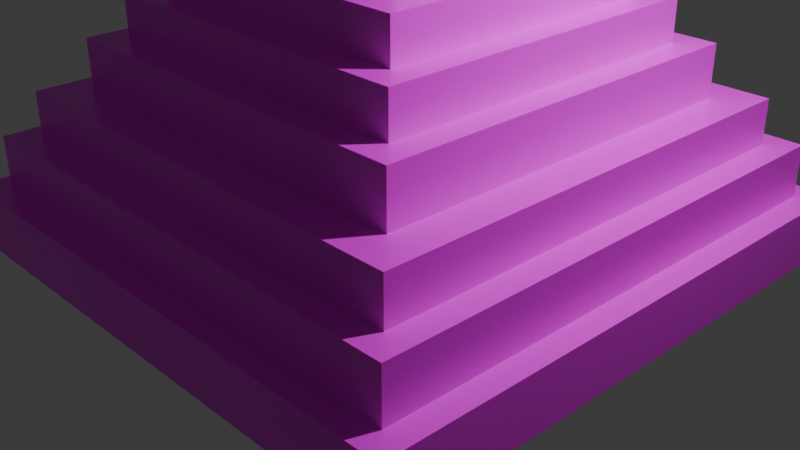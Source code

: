 # Source: Pyramid2.blend  (saved by Blender 5.1.30; exported with 4.5.12 LTS)
import bpy
from mathutils import Matrix  # noqa: F401  (used for matrix-valued properties, if any)

bpy.ops.wm.read_factory_settings(use_empty=True)
scene = bpy.context.scene
scene.name = 'Scene'

# ---- collections
col_collection = bpy.data.collections.new('Collection'); scene.collection.children.link(col_collection)

# ---- images (referenced by path relative to the original .blend; pixels are not part of the script)
import os
ASSET_DIR = os.environ.get("B2B_ASSET_DIR", "")  # directory of the original .blend (textures are referenced by path, not embedded)
HERE = os.path.dirname(os.path.abspath(__file__))  # packed textures are extracted next to this script under _unpacked/

def load_image(name, relpath, width, height, colorspace="sRGB"):
    """Load a texture the original file referenced (path relative to the .blend, or extracted next to this script)."""
    p = next((c for c in (os.path.join(HERE, relpath), os.path.join(ASSET_DIR, relpath)) if relpath and os.path.exists(c)), "")
    if p:
        img = bpy.data.images.load(p, check_existing=True)
        img.name = name
    else:  # same state as the original file: an image datablock whose file is absent (Cycles renders it pink)
        img = bpy.data.images.new(name, width, height)
        img.source = "FILE"
        img.filepath = "//" + (relpath or name)
    img.colorspace_settings.name = colorspace
    return img
img_pyramid = load_image('Pyramid', 'missing.png', 1024, 1024, 'sRGB')

# ---- materials (node trees are filled in below, after node groups)
mat_mat_riau = bpy.data.materials.new('Matériau')

# ---- material node trees
mat_mat_riau.use_nodes = True; mat_mat_riau.node_tree.nodes.clear()
_N = mat_mat_riau.node_tree.nodes; _L = mat_mat_riau.node_tree.links
n0 = _N.new('ShaderNodeBsdfPrincipled'); n0.name = 'BSDF guidée'; n0.location = (-200, 100)
n0.inputs[2].default_value = 0.3045
n1 = _N.new('ShaderNodeOutputMaterial'); n1.name = 'Sortie matériau'; n1.location = (200, 100)
n2 = _N.new('ShaderNodeTexImage'); n2.name = 'Texture image'; n2.location = (-555, 80)
n2.image = img_pyramid
_L.new(n0.outputs[0], n1.inputs[0])
_L.new(n2.outputs[0], n0.inputs[0])
n1.is_active_output = True

# ---- world
world_world = bpy.data.worlds.new('World'); scene.world = world_world
world_world.use_nodes = True; world_world.node_tree.nodes.clear()
_N = world_world.node_tree.nodes; _L = world_world.node_tree.links
n0 = _N.new('ShaderNodeOutputWorld'); n0.name = 'World Output'; n0.location = (200, 100)
n1 = _N.new('ShaderNodeBackground'); n1.name = 'Background'; n1.location = (-200, 100)
n1.inputs[0].default_value = (0.05088, 0.05088, 0.05088, 1.0)
_L.new(n1.outputs[0], n0.inputs[0])
n0.is_active_output = True
world_world.color = (0.05088, 0.05088, 0.05088)
world_world.sun_shadow_jitter_overblur = 0.0

# ---- cameras
cam_camera = bpy.data.cameras.new('Camera')
cam_camera.clip_end = 100.0
cam_camera.ortho_scale = 7.314

# ---- lights
light_light = bpy.data.lights.new('Light', 'POINT')
light_light.energy = 1000.0
light_light.shadow_soft_size = 0.1

# ---- meshes
me_cube_001 = bpy.data.meshes.new('Cube.001')
me_cube_001.from_pydata([(-3.032, -3.032, -0.3066), (-0.1061, -0.08759, 3.969), (-2.768, -2.768, 0.3066), (-0.1061, -0.08759, 4.291), (-3.032, 3.032, -0.3066), (-0.1061, 0.04687, 3.969), (-2.768, 2.768, 0.3066), (-0.1061, 0.04687, 4.291), (3.032, -3.032, -0.3066), (0.02969, -0.08487, 3.969), (2.768, -2.768, 0.3066), (0.02969, -0.08487, 4.291), (3.032, 3.032, -0.3066), (0.02969, 0.04415, 3.969), (2.768, 2.768, 0.3066), (0.02969, 0.04415, 4.291), (-3.032, -3.032, 0.3066), (-3.032, 3.032, 0.3066), (3.032, 3.032, 0.3066), (3.032, -3.032, 0.3066), (-2.491, -2.491, 0.8512), (-2.491, 2.491, 0.8512), (2.491, 2.491, 0.8512), (2.491, -2.491, 0.8512), (-2.768, -2.768, 0.8512), (-2.768, 2.768, 0.8512), (2.768, 2.768, 0.8512), (2.768, -2.768, 0.8512), (-2.091, -2.091, 1.325), (-2.091, 2.091, 1.325), (2.091, 2.091, 1.325), (2.091, -2.091, 1.325), (-2.491, -2.491, 1.325), (-2.491, 2.491, 1.325), (2.491, 2.491, 1.325), (2.491, -2.491, 1.325), (-1.804, -1.804, 1.865), (-1.804, 1.804, 1.865), (1.804, 1.804, 1.865), (1.804, -1.804, 1.865), (-2.091, -2.091, 1.865), (-2.091, 2.091, 1.865), (2.091, 2.091, 1.865), (2.091, -2.091, 1.865), (-1.523, -1.523, 2.299), (-1.523, 1.523, 2.299), (1.523, 1.523, 2.299), (1.523, -1.523, 2.299), (-1.804, -1.804, 2.299), (-1.804, 1.804, 2.299), (1.804, 1.804, 2.299), (1.804, -1.804, 2.299), (-1.081, -1.081, 2.724), (-1.081, 1.081, 2.724), (1.081, 1.081, 2.724), (1.081, -1.081, 2.724), (-1.523, -1.523, 2.724), (-1.523, 1.523, 2.724), (1.523, 1.523, 2.724), (1.523, -1.523, 2.724), (-0.7846, -0.7846, 3.24), (-0.7846, 0.7846, 3.24), (0.7846, 0.7846, 3.24), (0.7846, -0.7846, 3.24), (-1.081, -1.081, 3.24), (-1.081, 1.081, 3.24), (1.081, 1.081, 3.24), (1.081, -1.081, 3.24), (-0.5214, -0.5214, 3.639), (-0.5214, 0.5214, 3.639), (0.5214, 0.5214, 3.639), (0.5214, -0.5214, 3.639), (-0.7846, -0.7846, 3.639), (-0.7846, 0.7846, 3.639), (0.7846, 0.7846, 3.639), (0.7846, -0.7846, 3.639), (-0.4323, -0.4323, 3.969), (-0.4323, 0.4323, 3.969), (0.4323, 0.4323, 3.969), (0.4323, -0.4323, 3.969), (-0.5214, -0.5214, 3.969), (-0.5214, 0.5214, 3.969), (0.5214, 0.5214, 3.969), (0.5214, -0.5214, 3.969), (-0.4323, -0.4323, 4.296), (-0.4323, 0.4323, 4.296), (0.4323, 0.4323, 4.296), (0.4323, -0.4323, 4.296), (-0.5342, -0.5342, 4.296), (-0.5342, 0.5342, 4.296), (0.5342, 0.5342, 4.296), (0.5342, -0.5342, 4.296), (-0.5342, -0.5342, 4.388), (-0.5342, 0.5342, 4.388), (0.5342, 0.5342, 4.388), (0.5342, -0.5342, 4.388), (-0.4631, -0.4631, 4.388), (-0.4631, 0.4631, 4.388), (0.4631, 0.4631, 4.388), (0.4631, -0.4631, 4.388), (-0.4631, -0.4631, 4.483), (-0.4631, 0.4631, 4.483), (0.4631, 0.4631, 4.483), (0.4631, -0.4631, 4.483), (-0.5292, -0.5292, 4.483), (-0.5292, 0.5292, 4.483), (0.5292, 0.5292, 4.483), (0.5292, -0.5292, 4.483), (-0.5292, -0.5292, 4.569), (-0.5292, 0.5292, 4.569), (0.5292, 0.5292, 4.569), (0.5292, -0.5292, 4.569), (-0.09918, -0.4323, 3.969), (0.03665, -0.4323, 3.969), (-0.09918, -0.4323, 4.291), (0.03665, -0.4323, 4.291), (-0.09836, 0.4323, 3.969), (0.03746, 0.4323, 3.969), (-0.09836, 0.4323, 4.291), (0.03746, 0.4323, 4.291), (0.4323, -0.08487, 3.969), (0.4323, 0.04415, 3.969), (0.4323, -0.08487, 4.291), (0.4323, 0.04415, 4.291), (-0.4323, -0.08759, 3.969), (-0.4323, 0.04687, 3.969), (-0.4323, -0.08759, 4.291), (-0.4323, 0.04687, 4.291), (-0.2725, -0.2725, 4.737), (0.2725, -0.2725, 4.737), (0.2725, 0.2725, 4.737), (-0.2725, 0.2725, 4.737), (-0.02898, -0.02898, 4.887), (0.02898, -0.02898, 4.887), (0.02898, 0.02898, 4.887), (-0.02898, 0.02898, 4.887), (-0.02898, -0.02898, 5.429), (0.02898, -0.02898, 5.429), (0.02898, 0.02898, 5.429), (-0.02898, 0.02898, 5.429), (-0.02898, -0.02898, 5.724), (0.02898, -0.02898, 5.724), (0.02898, 0.02898, 5.724), (-0.02898, 0.02898, 5.724), (-0.5046, -0.02898, 5.576), (-0.3568, -0.02898, 5.429), (-0.3568, 0.02898, 5.429), (-0.5046, 0.02898, 5.576), (-0.3568, -0.02898, 5.724), (-0.5046, -0.02898, 5.576), (-0.5046, 0.02898, 5.576), (-0.3568, 0.02898, 5.724), (-0.02898, -0.02898, 5.796), (0.02898, -0.02898, 5.796), (0.02898, 0.02898, 5.796), (-0.02898, 0.02898, 5.796)], [], [(0, 16, 17, 4), (4, 17, 18, 12), (12, 18, 19, 8), (8, 19, 16, 0), (4, 12, 8, 0), (10, 14, 26, 27), (2, 6, 17, 16), (6, 14, 18, 17), (14, 10, 19, 18), (10, 2, 16, 19), (23, 22, 34, 35), (6, 2, 24, 25), (2, 10, 27, 24), (14, 6, 25, 26), (20, 21, 25, 24), (21, 22, 26, 25), (22, 23, 27, 26), (23, 20, 24, 27), (31, 30, 42, 43), (21, 20, 32, 33), (20, 23, 35, 32), (22, 21, 33, 34), (28, 29, 33, 32), (29, 30, 34, 33), (30, 31, 35, 34), (31, 28, 32, 35), (37, 36, 48, 49), (29, 28, 40, 41), (28, 31, 43, 40), (30, 29, 41, 42), (36, 37, 41, 40), (37, 38, 42, 41), (38, 39, 43, 42), (39, 36, 40, 43), (44, 47, 59, 56), (36, 39, 51, 48), (38, 37, 49, 50), (39, 38, 50, 51), (44, 45, 49, 48), (45, 46, 50, 49), (46, 47, 51, 50), (47, 44, 48, 51), (55, 54, 66, 67), (46, 45, 57, 58), (47, 46, 58, 59), (45, 44, 56, 57), (52, 53, 57, 56), (53, 54, 58, 57), (54, 55, 59, 58), (55, 52, 56, 59), (63, 62, 74, 75), (53, 52, 64, 65), (52, 55, 67, 64), (54, 53, 65, 66), (60, 61, 65, 64), (61, 62, 66, 65), (62, 63, 67, 66), (63, 60, 64, 67), (71, 70, 82, 83), (61, 60, 72, 73), (60, 63, 75, 72), (62, 61, 73, 74), (68, 69, 73, 72), (69, 70, 74, 73), (70, 71, 75, 74), (71, 68, 72, 75), (112, 76, 79, 87, 84, 114, 115, 113), (114, 84, 76, 112), (69, 68, 80, 81), (68, 71, 83, 80), (70, 69, 81, 82), (76, 77, 81, 80), (77, 78, 82, 81), (78, 79, 83, 82), (79, 76, 80, 83), (86, 85, 89, 90), (116, 77, 85, 118), (85, 86, 78, 77, 116, 117, 119, 118), (120, 79, 78, 86, 87, 122, 123, 121), (122, 87, 79, 120), (124, 76, 84, 126), (84, 85, 77, 76, 124, 125, 127, 126), (91, 90, 94, 95), (87, 86, 90, 91), (85, 84, 88, 89), (84, 87, 91, 88), (92, 95, 99, 96), (89, 88, 92, 93), (88, 91, 95, 92), (90, 89, 93, 94), (98, 97, 101, 102), (94, 93, 97, 98), (95, 94, 98, 99), (93, 92, 96, 97), (103, 102, 106, 107), (99, 98, 102, 103), (97, 96, 100, 101), (96, 99, 103, 100), (104, 107, 111, 108), (101, 100, 104, 105), (100, 103, 107, 104), (102, 101, 105, 106), (108, 111, 129, 128), (106, 105, 109, 110), (107, 106, 110, 111), (105, 104, 108, 109), (5, 7, 127, 125), (15, 7, 118, 119), (120, 9, 11, 122), (11, 9, 113, 115), (5, 1, 9, 13), (15, 11, 3, 7), (3, 1, 124, 126), (7, 3, 126, 127), (1, 5, 125, 124), (118, 7, 5, 116), (117, 13, 15, 119), (116, 5, 13, 117), (121, 13, 9, 120), (122, 11, 15, 123), (123, 15, 13, 121), (1, 3, 114, 112), (113, 9, 1, 112), (3, 11, 115, 114), (130, 131, 135, 134), (109, 108, 128, 131), (111, 110, 130, 129), (110, 109, 131, 130), (135, 132, 136, 139), (128, 129, 133, 132), (131, 128, 132, 135), (129, 130, 134, 133), (133, 134, 138, 137), (134, 135, 139, 138), (132, 133, 137, 136), (143, 140, 152, 155), (137, 138, 142, 141), (138, 139, 143, 142), (136, 137, 141, 140), (144, 147, 146, 145), (148, 151, 150, 149), (147, 144, 149, 150), (136, 140, 148, 149, 144, 145), (139, 136, 145, 146), (143, 139, 146, 147, 150, 151), (140, 143, 151, 148), (154, 155, 152, 153), (141, 142, 154, 153), (142, 143, 155, 154), (140, 141, 153, 152)])
_uv = me_cube_001.uv_layers.new(name='CarteUV')
_uv.uv.foreach_set('vector', [0.375, 0.0, 0.625, 0.0, 0.625, 0.25, 0.375, 0.25, 0.375, 0.25, 0.625, 0.25, 0.625, 0.5, 0.375, 0.5, 0.375, 0.5, 0.625, 0.5, 0.625, 0.75, 0.375, 0.75, 0.375, 0.75, 0.625, 0.75, 0.625, 1.0, 0.375, 1.0, 0.125, 0.5, 0.375, 0.5, 0.375, 0.75, 0.125, 0.75, 0.6359, 0.7391, 0.6359, 0.5109, 0.6359, 0.5109, 0.6359, 0.7391, 0.8641, 0.7391, 0.8641, 0.5109, 0.875, 0.5, 0.875, 0.75, 0.8641, 0.5109, 0.6359, 0.5109, 0.625, 0.5, 0.875, 0.5, 0.6359, 0.5109, 0.6359, 0.7391, 0.625, 0.75, 0.625, 0.5, 0.6359, 0.7391, 0.8641, 0.7391, 0.875, 0.75, 0.625, 0.75, 0.6473, 0.7277, 0.6473, 0.5223, 0.6473, 0.5223, 0.6473, 0.7277, 0.8641, 0.5109, 0.8641, 0.7391, 0.8641, 0.7391, 0.8641, 0.5109, 0.8641, 0.7391, 0.6359, 0.7391, 0.6359, 0.7391, 0.8641, 0.7391, 0.6359, 0.5109, 0.8641, 0.5109, 0.8641, 0.5109, 0.6359, 0.5109, 0.8527, 0.7277, 0.8527, 0.5223, 0.8641, 0.5109, 0.8641, 0.7391, 0.8527, 0.5223, 0.6473, 0.5223, 0.6359, 0.5109, 0.8641, 0.5109, 0.6473, 0.5223, 0.6473, 0.7277, 0.6359, 0.7391, 0.6359, 0.5109, 0.6473, 0.7277, 0.8527, 0.7277, 0.8641, 0.7391, 0.6359, 0.7391, 0.6638, 0.7112, 0.6638, 0.5388, 0.6638, 0.5388, 0.6638, 0.7112, 0.8527, 0.5223, 0.8527, 0.7277, 0.8527, 0.7277, 0.8527, 0.5223, 0.8527, 0.7277, 0.6473, 0.7277, 0.6473, 0.7277, 0.8527, 0.7277, 0.6473, 0.5223, 0.8527, 0.5223, 0.8527, 0.5223, 0.6473, 0.5223, 0.8362, 0.7112, 0.8362, 0.5388, 0.8527, 0.5223, 0.8527, 0.7277, 0.8362, 0.5388, 0.6638, 0.5388, 0.6473, 0.5223, 0.8527, 0.5223, 0.6638, 0.5388, 0.6638, 0.7112, 0.6473, 0.7277, 0.6473, 0.5223, 0.6638, 0.7112, 0.8362, 0.7112, 0.8527, 0.7277, 0.6473, 0.7277, 0.8244, 0.5506, 0.8244, 0.6994, 0.8244, 0.6994, 0.8244, 0.5506, 0.8362, 0.5388, 0.8362, 0.7112, 0.8362, 0.7112, 0.8362, 0.5388, 0.8362, 0.7112, 0.6638, 0.7112, 0.6638, 0.7112, 0.8362, 0.7112, 0.6638, 0.5388, 0.8362, 0.5388, 0.8362, 0.5388, 0.6638, 0.5388, 0.8244, 0.6994, 0.8244, 0.5506, 0.8362, 0.5388, 0.8362, 0.7112, 0.8244, 0.5506, 0.6756, 0.5506, 0.6638, 0.5388, 0.8362, 0.5388, 0.6756, 0.5506, 0.6756, 0.6994, 0.6638, 0.7112, 0.6638, 0.5388, 0.6756, 0.6994, 0.8244, 0.6994, 0.8362, 0.7112, 0.6638, 0.7112, 0.8128, 0.6878, 0.6872, 0.6878, 0.6872, 0.6878, 0.8128, 0.6878, 0.8244, 0.6994, 0.6756, 0.6994, 0.6756, 0.6994, 0.8244, 0.6994, 0.6756, 0.5506, 0.8244, 0.5506, 0.8244, 0.5506, 0.6756, 0.5506, 0.6756, 0.6994, 0.6756, 0.5506, 0.6756, 0.5506, 0.6756, 0.6994, 0.8128, 0.6878, 0.8128, 0.5622, 0.8244, 0.5506, 0.8244, 0.6994, 0.8128, 0.5622, 0.6872, 0.5622, 0.6756, 0.5506, 0.8244, 0.5506, 0.6872, 0.5622, 0.6872, 0.6878, 0.6756, 0.6994, 0.6756, 0.5506, 0.6872, 0.6878, 0.8128, 0.6878, 0.8244, 0.6994, 0.6756, 0.6994, 0.7054, 0.6696, 0.7054, 0.5804, 0.7054, 0.5804, 0.7054, 0.6696, 0.6872, 0.5622, 0.8128, 0.5622, 0.8128, 0.5622, 0.6872, 0.5622, 0.6872, 0.6878, 0.6872, 0.5622, 0.6872, 0.5622, 0.6872, 0.6878, 0.8128, 0.5622, 0.8128, 0.6878, 0.8128, 0.6878, 0.8128, 0.5622, 0.7946, 0.6696, 0.7946, 0.5804, 0.8128, 0.5622, 0.8128, 0.6878, 0.7946, 0.5804, 0.7054, 0.5804, 0.6872, 0.5622, 0.8128, 0.5622, 0.7054, 0.5804, 0.7054, 0.6696, 0.6872, 0.6878, 0.6872, 0.5622, 0.7054, 0.6696, 0.7946, 0.6696, 0.8128, 0.6878, 0.6872, 0.6878, 0.7176, 0.6574, 0.7176, 0.5926, 0.7176, 0.5926, 0.7176, 0.6574, 0.7946, 0.5804, 0.7946, 0.6696, 0.7946, 0.6696, 0.7946, 0.5804, 0.7946, 0.6696, 0.7054, 0.6696, 0.7054, 0.6696, 0.7946, 0.6696, 0.7054, 0.5804, 0.7946, 0.5804, 0.7946, 0.5804, 0.7054, 0.5804, 0.7824, 0.6574, 0.7824, 0.5926, 0.7946, 0.5804, 0.7946, 0.6696, 0.7824, 0.5926, 0.7176, 0.5926, 0.7054, 0.5804, 0.7946, 0.5804, 0.7176, 0.5926, 0.7176, 0.6574, 0.7054, 0.6696, 0.7054, 0.5804, 0.7176, 0.6574, 0.7824, 0.6574, 0.7946, 0.6696, 0.7054, 0.6696, 0.7285, 0.6465, 0.7285, 0.6035, 0.7285, 0.6035, 0.7285, 0.6465, 0.7824, 0.5926, 0.7824, 0.6574, 0.7824, 0.6574, 0.7824, 0.5926, 0.7824, 0.6574, 0.7176, 0.6574, 0.7176, 0.6574, 0.7824, 0.6574, 0.7176, 0.5926, 0.7824, 0.5926, 0.7824, 0.5926, 0.7176, 0.5926, 0.7715, 0.6465, 0.7715, 0.6035, 0.7824, 0.5926, 0.7824, 0.6574, 0.7715, 0.6035, 0.7285, 0.6035, 0.7176, 0.5926, 0.7824, 0.5926, 0.7285, 0.6035, 0.7285, 0.6465, 0.7176, 0.6574, 0.7176, 0.5926, 0.7285, 0.6465, 0.7715, 0.6465, 0.7824, 0.6574, 0.7176, 0.6574, 0.7541, 0.6428, 0.7678, 0.6428, 0.7322, 0.6428, 0.7322, 0.6428, 0.7678, 0.6428, 0.7541, 0.6428, 0.7485, 0.6428, 0.7485, 0.6428, 0.7541, 0.6428, 0.7678, 0.6428, 0.7678, 0.6428, 0.7541, 0.6428, 0.7715, 0.6035, 0.7715, 0.6465, 0.7715, 0.6465, 0.7715, 0.6035, 0.7715, 0.6465, 0.7285, 0.6465, 0.7285, 0.6465, 0.7715, 0.6465, 0.7285, 0.6035, 0.7715, 0.6035, 0.7715, 0.6035, 0.7285, 0.6035, 0.7678, 0.6428, 0.7678, 0.6072, 0.7715, 0.6035, 0.7715, 0.6465, 0.7678, 0.6072, 0.7322, 0.6072, 0.7285, 0.6035, 0.7715, 0.6035, 0.7322, 0.6072, 0.7322, 0.6428, 0.7285, 0.6465, 0.7285, 0.6035, 0.7322, 0.6428, 0.7678, 0.6428, 0.7715, 0.6465, 0.7285, 0.6465, 0.7322, 0.6072, 0.7678, 0.6072, 0.7678, 0.6072, 0.7322, 0.6072, 0.7541, 0.6072, 0.7678, 0.6072, 0.7678, 0.6072, 0.7541, 0.6072, 0.7678, 0.6072, 0.7322, 0.6072, 0.7322, 0.6072, 0.7678, 0.6072, 0.7541, 0.6072, 0.7485, 0.6072, 0.7485, 0.6072, 0.7541, 0.6072, 0.7322, 0.6285, 0.7322, 0.6428, 0.7322, 0.6072, 0.7322, 0.6072, 0.7322, 0.6428, 0.7322, 0.6285, 0.7322, 0.6232, 0.7322, 0.6232, 0.7322, 0.6285, 0.7322, 0.6428, 0.7322, 0.6428, 0.7322, 0.6285, 0.7678, 0.6286, 0.7678, 0.6428, 0.7678, 0.6428, 0.7678, 0.6286, 0.7678, 0.6428, 0.7678, 0.6072, 0.7678, 0.6072, 0.7678, 0.6428, 0.7678, 0.6286, 0.7678, 0.6231, 0.7678, 0.6231, 0.7678, 0.6286, 0.7322, 0.6428, 0.7322, 0.6072, 0.7322, 0.6072, 0.7322, 0.6428, 0.7322, 0.6428, 0.7322, 0.6072, 0.7322, 0.6072, 0.7322, 0.6428, 0.7678, 0.6072, 0.7678, 0.6428, 0.7678, 0.6428, 0.7678, 0.6072, 0.7678, 0.6428, 0.7322, 0.6428, 0.7322, 0.6428, 0.7678, 0.6428, 0.7678, 0.6428, 0.7322, 0.6428, 0.7322, 0.6428, 0.7678, 0.6428, 0.7678, 0.6072, 0.7678, 0.6428, 0.7678, 0.6428, 0.7678, 0.6072, 0.7678, 0.6428, 0.7322, 0.6428, 0.7322, 0.6428, 0.7678, 0.6428, 0.7322, 0.6072, 0.7678, 0.6072, 0.7678, 0.6072, 0.7322, 0.6072, 0.7322, 0.6072, 0.7678, 0.6072, 0.7678, 0.6072, 0.7322, 0.6072, 0.7322, 0.6072, 0.7678, 0.6072, 0.7678, 0.6072, 0.7322, 0.6072, 0.7322, 0.6428, 0.7322, 0.6072, 0.7322, 0.6072, 0.7322, 0.6428, 0.7678, 0.6072, 0.7678, 0.6428, 0.7678, 0.6428, 0.7678, 0.6072, 0.7322, 0.6428, 0.7322, 0.6072, 0.7322, 0.6072, 0.7322, 0.6428, 0.7322, 0.6428, 0.7322, 0.6072, 0.7322, 0.6072, 0.7322, 0.6428, 0.7678, 0.6072, 0.7678, 0.6428, 0.7678, 0.6428, 0.7678, 0.6072, 0.7678, 0.6428, 0.7322, 0.6428, 0.7322, 0.6428, 0.7678, 0.6428, 0.7678, 0.6428, 0.7322, 0.6428, 0.7322, 0.6428, 0.7678, 0.6428, 0.7678, 0.6072, 0.7678, 0.6428, 0.7678, 0.6428, 0.7678, 0.6072, 0.7678, 0.6428, 0.7322, 0.6428, 0.7322, 0.6428, 0.7678, 0.6428, 0.7322, 0.6072, 0.7678, 0.6072, 0.7678, 0.6072, 0.7322, 0.6072, 0.7678, 0.6428, 0.7322, 0.6428, 0.7322, 0.6428, 0.7678, 0.6428, 0.7322, 0.6072, 0.7678, 0.6072, 0.7678, 0.6072, 0.7322, 0.6072, 0.7322, 0.6428, 0.7322, 0.6072, 0.7322, 0.6072, 0.7322, 0.6428, 0.7678, 0.6072, 0.7678, 0.6428, 0.7678, 0.6428, 0.7678, 0.6072, 0.375, 0.25, 0.625, 0.25, 0.625, 0.25, 0.375, 0.25, 0.625, 0.5, 0.875, 0.5, 0.875, 0.5, 0.625, 0.5, 0.375, 0.75, 0.375, 0.75, 0.625, 0.75, 0.625, 0.75, 0.625, 0.75, 0.375, 0.75, 0.375, 0.75, 0.625, 0.75, 0.125, 0.5, 0.125, 0.75, 0.375, 0.75, 0.375, 0.5, 0.625, 0.5, 0.625, 0.75, 0.875, 0.75, 0.875, 0.5, 0.625, 1.0, 0.375, 1.0, 0.375, 1.0, 0.625, 1.0, 0.875, 0.5, 0.875, 0.75, 0.875, 0.75, 0.875, 0.5, 0.125, 0.75, 0.125, 0.5, 0.125, 0.5, 0.125, 0.75, 0.625, 0.25, 0.625, 0.25, 0.375, 0.25, 0.375, 0.25, 0.375, 0.5, 0.375, 0.5, 0.625, 0.5, 0.625, 0.5, 0.125, 0.5, 0.125, 0.5, 0.375, 0.5, 0.375, 0.5, 0.375, 0.5, 0.375, 0.5, 0.375, 0.75, 0.375, 0.75, 0.625, 0.75, 0.625, 0.75, 0.625, 0.5, 0.625, 0.5, 0.625, 0.5, 0.625, 0.5, 0.375, 0.5, 0.375, 0.5, 0.375, 1.0, 0.625, 1.0, 0.625, 1.0, 0.375, 1.0, 0.375, 0.75, 0.375, 0.75, 0.125, 0.75, 0.125, 0.75, 0.875, 0.75, 0.625, 0.75, 0.625, 0.75, 0.875, 0.75, 0.7322, 0.6072, 0.7678, 0.6072, 0.7678, 0.6072, 0.7322, 0.6072, 0.7678, 0.6072, 0.7678, 0.6428, 0.7678, 0.6428, 0.7678, 0.6072, 0.7322, 0.6428, 0.7322, 0.6072, 0.7322, 0.6072, 0.7322, 0.6428, 0.7322, 0.6072, 0.7678, 0.6072, 0.7678, 0.6072, 0.7322, 0.6072, 0.7678, 0.6072, 0.7678, 0.6428, 0.7678, 0.6428, 0.7678, 0.6072, 0.7678, 0.6428, 0.7322, 0.6428, 0.7322, 0.6428, 0.7678, 0.6428, 0.7678, 0.6072, 0.7678, 0.6428, 0.7678, 0.6428, 0.7678, 0.6072, 0.7322, 0.6428, 0.7322, 0.6072, 0.7322, 0.6072, 0.7322, 0.6428, 0.7322, 0.6428, 0.7322, 0.6072, 0.7322, 0.6072, 0.7322, 0.6428, 0.7322, 0.6072, 0.7678, 0.6072, 0.7678, 0.6072, 0.7322, 0.6072, 0.7678, 0.6428, 0.7322, 0.6428, 0.7322, 0.6428, 0.7678, 0.6428, 0.7678, 0.6072, 0.7678, 0.6428, 0.7678, 0.6428, 0.7678, 0.6072, 0.7322, 0.6428, 0.7322, 0.6072, 0.7322, 0.6072, 0.7322, 0.6428, 0.7322, 0.6072, 0.7678, 0.6072, 0.7678, 0.6072, 0.7322, 0.6072, 0.7678, 0.6428, 0.7322, 0.6428, 0.7322, 0.6428, 0.7678, 0.6428, 0.7678, 0.6428, 0.7678, 0.6072, 0.7678, 0.6072, 0.7678, 0.6428, 0.7678, 0.6428, 0.7678, 0.6072, 0.7678, 0.6072, 0.7678, 0.6428, 0.7678, 0.6072, 0.7678, 0.6428, 0.7678, 0.6428, 0.7678, 0.6072, 0.7678, 0.6428, 0.7678, 0.6428, 0.7678, 0.6428, 0.7678, 0.6428, 0.7678, 0.6428, 0.7678, 0.6428, 0.7678, 0.6072, 0.7678, 0.6428, 0.7678, 0.6428, 0.7678, 0.6072, 0.7678, 0.6072, 0.7678, 0.6072, 0.7678, 0.6072, 0.7678, 0.6072, 0.7678, 0.6072, 0.7678, 0.6072, 0.7678, 0.6428, 0.7678, 0.6072, 0.7678, 0.6072, 0.7678, 0.6428, 0.7322, 0.6072, 0.7678, 0.6072, 0.7678, 0.6428, 0.7322, 0.6428, 0.7322, 0.6428, 0.7322, 0.6072, 0.7322, 0.6072, 0.7322, 0.6428, 0.7322, 0.6072, 0.7678, 0.6072, 0.7678, 0.6072, 0.7322, 0.6072, 0.7678, 0.6428, 0.7322, 0.6428, 0.7322, 0.6428, 0.7678, 0.6428])
me_cube_001.materials.append(mat_mat_riau)
me_cube_001.update()

# ---- objects
ob_light = bpy.data.objects.new('Light', light_light)
ob_camera = bpy.data.objects.new('Camera', cam_camera)
ob_pyramid = bpy.data.objects.new('Pyramid', me_cube_001)

# ---- transforms, parenting, visibility, modifiers, constraints
ob_light.location = (4.076, 1.005, 5.904)
ob_light.rotation_euler = (0.6503, 0.05522, 1.866)
ob_light.lock_rotations_4d = False
ob_light.empty_display_type = 'ARROWS'
ob_light.color = (0.0, 0.0, 0.0, 0.0)
ob_light.lineart.crease_threshold = 0.0
ob_camera.location = (7.359, -6.926, 4.958)
ob_camera.rotation_euler = (1.109, 0.0, 0.8149)
ob_camera.lock_rotations_4d = False
ob_camera.empty_display_type = 'ARROWS'
ob_camera.color = (0.0, 0.0, 0.0, 0.0)
ob_camera.display_type = 'WIRE'
ob_camera.lineart.crease_threshold = 0.0
ob_pyramid.location = (0.0, 0.0, 0.0)

# ---- collection membership
col_collection.objects.link(ob_light)
col_collection.objects.link(ob_camera)
col_collection.objects.link(ob_pyramid)

# ---- scene / render settings (as saved in the file)
scene.camera = ob_camera
scene.frame_start = 1; scene.frame_end = 250; scene.frame_set(1)
scene.render.engine = 'BLENDER_EEVEE_NEXT'
scene.render.bake_bias = 0.0
scene.render.bake_samples = 0
scene.cycles.sampling_pattern = 'TABULATED_SOBOL'
scene.eevee.use_volume_custom_range = False
bpy.context.view_layer.update()
